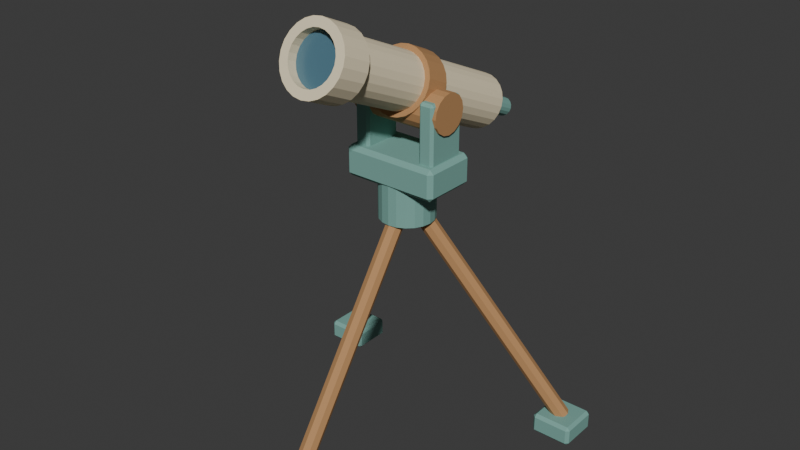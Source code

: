 # Source: source.blend  (saved by Blender 4.3.34; exported with 4.5.12 LTS)
import bpy
from mathutils import Matrix  # noqa: F401  (used for matrix-valued properties, if any)

bpy.ops.wm.read_factory_settings(use_empty=True)
scene = bpy.context.scene
scene.name = 'Scene'

# ---- collections
col_collection = bpy.data.collections.new('Collection'); scene.collection.children.link(col_collection)

# ---- materials (node trees are filled in below, after node groups)
mat_honey = bpy.data.materials.new('honey')
mat_honey.diffuse_color = (0.48, 0.255, 0.105, 1.0)
mat_teal = bpy.data.materials.new('teal')
mat_teal.diffuse_color = (0.19, 0.4, 0.35, 1.0)
mat_sand = bpy.data.materials.new('sand')
mat_sand.diffuse_color = (0.86, 0.75, 0.52, 1.0)
mat_lens = bpy.data.materials.new('lens')
mat_lens.diffuse_color = (0.08, 0.18, 0.24, 1.0)

# ---- material node trees
mat_honey.use_nodes = True; mat_honey.node_tree.nodes.clear()
_N = mat_honey.node_tree.nodes; _L = mat_honey.node_tree.links
n0 = _N.new('ShaderNodeBsdfPrincipled'); n0.name = 'Principled BSDF'; n0.location = (10, 300)
n0.inputs[0].default_value = (0.48, 0.255, 0.105, 1.0)
n0.inputs[2].default_value = 0.83
n1 = _N.new('ShaderNodeOutputMaterial'); n1.name = 'Material Output'; n1.location = (300, 300)
_L.new(n0.outputs[0], n1.inputs[0])
n1.is_active_output = True
mat_teal.use_nodes = True; mat_teal.node_tree.nodes.clear()
_N = mat_teal.node_tree.nodes; _L = mat_teal.node_tree.links
n0 = _N.new('ShaderNodeBsdfPrincipled'); n0.name = 'Principled BSDF'; n0.location = (10, 300)
n0.inputs[0].default_value = (0.19, 0.4, 0.35, 1.0)
n0.inputs[2].default_value = 0.83
n1 = _N.new('ShaderNodeOutputMaterial'); n1.name = 'Material Output'; n1.location = (300, 300)
_L.new(n0.outputs[0], n1.inputs[0])
n1.is_active_output = True
mat_sand.use_nodes = True; mat_sand.node_tree.nodes.clear()
_N = mat_sand.node_tree.nodes; _L = mat_sand.node_tree.links
n0 = _N.new('ShaderNodeBsdfPrincipled'); n0.name = 'Principled BSDF'; n0.location = (10, 300)
n0.inputs[0].default_value = (0.86, 0.75, 0.52, 1.0)
n0.inputs[2].default_value = 0.83
n1 = _N.new('ShaderNodeOutputMaterial'); n1.name = 'Material Output'; n1.location = (300, 300)
_L.new(n0.outputs[0], n1.inputs[0])
n1.is_active_output = True
mat_lens.use_nodes = True; mat_lens.node_tree.nodes.clear()
_N = mat_lens.node_tree.nodes; _L = mat_lens.node_tree.links
n0 = _N.new('ShaderNodeBsdfPrincipled'); n0.name = 'Principled BSDF'; n0.location = (10, 300)
n0.inputs[0].default_value = (0.08, 0.18, 0.24, 1.0)
n0.inputs[2].default_value = 0.24
n1 = _N.new('ShaderNodeOutputMaterial'); n1.name = 'Material Output'; n1.location = (300, 300)
_L.new(n0.outputs[0], n1.inputs[0])
n1.is_active_output = True

# ---- world
world_world = bpy.data.worlds.new('World'); scene.world = world_world
world_world.use_nodes = True; world_world.node_tree.nodes.clear()
_N = world_world.node_tree.nodes; _L = world_world.node_tree.links
n0 = _N.new('ShaderNodeOutputWorld'); n0.name = 'World Output'; n0.location = (300, 300)
n1 = _N.new('ShaderNodeBackground'); n1.name = 'Background'; n1.location = (10, 300)
n1.inputs[0].default_value = (0.05088, 0.05088, 0.05088, 1.0)
_L.new(n1.outputs[0], n0.inputs[0])
n0.is_active_output = True
world_world.color = (0.05088, 0.05088, 0.05088)
world_world.sun_shadow_jitter_overblur = 0.0

# ---- meshes
me_tripod_leg = bpy.data.meshes.new('Tripod leg')
me_tripod_leg.from_pydata([(3.674e-17, -0.5332, 0.05211), (-0.02263, -0.541, 0.05735), (-0.032, -0.5598, 0.07), (-0.02263, -0.5785, 0.08265), (3.282e-17, -0.5863, 0.08789), (0.02263, -0.5785, 0.08265), (0.032, -0.5598, 0.07), (0.02263, -0.541, 0.05735), (0.0, 0.06675, 0.9421), (-0.02263, 0.05898, 0.9474), (-0.032, 0.04022, 0.96), (-0.02263, 0.02146, 0.9726), (-3.919e-18, 0.01369, 0.9779), (0.02263, 0.02146, 0.9726), (0.032, 0.04022, 0.96), (0.02263, 0.05898, 0.9474)], [], [(0, 1, 9, 8), (1, 2, 10, 9), (2, 3, 11, 10), (3, 4, 12, 11), (4, 5, 13, 12), (5, 6, 14, 13), (6, 7, 15, 14), (7, 0, 8, 15), (7, 6, 5, 4, 3, 2, 1, 0), (8, 9, 10, 11, 12, 13, 14, 15)])
me_tripod_leg.materials.append(mat_honey)
me_tripod_leg.update()
me_tripod_leg_001 = bpy.data.meshes.new('Tripod leg.001')
me_tripod_leg_001.from_pydata([(0.492, 0.3402, 0.05387), (0.5033, 0.3185, 0.05313), (0.5241, 0.3095, 0.06228), (0.5423, 0.3185, 0.07595), (0.5473, 0.3402, 0.08613), (0.536, 0.3619, 0.08687), (0.5151, 0.3709, 0.07772), (0.4969, 0.3619, 0.06405), (-0.02763, 0.04022, 0.9439), (-0.01635, 0.01849, 0.9431), (0.004509, 0.009494, 0.9523), (0.02273, 0.01849, 0.9659), (0.02763, 0.04022, 0.9761), (0.01635, 0.06194, 0.9769), (-0.004509, 0.07094, 0.9677), (-0.02273, 0.06194, 0.9541)], [], [(0, 1, 9, 8), (1, 2, 10, 9), (2, 3, 11, 10), (3, 4, 12, 11), (4, 5, 13, 12), (5, 6, 14, 13), (6, 7, 15, 14), (7, 0, 8, 15), (7, 6, 5, 4, 3, 2, 1, 0), (8, 9, 10, 11, 12, 13, 14, 15)])
me_tripod_leg_001.materials.append(mat_honey)
me_tripod_leg_001.update()
me_tripod_leg_002 = bpy.data.meshes.new('Tripod leg.002')
me_tripod_leg_002.from_pydata([(-0.5473, 0.3402, 0.08613), (-0.5423, 0.3185, 0.07595), (-0.5241, 0.3095, 0.06228), (-0.5033, 0.3185, 0.05313), (-0.492, 0.3402, 0.05387), (-0.4969, 0.3619, 0.06405), (-0.5151, 0.3709, 0.07772), (-0.536, 0.3619, 0.08687), (-0.02763, 0.04022, 0.9761), (-0.02273, 0.01849, 0.9659), (-0.004509, 0.009494, 0.9523), (0.01635, 0.01849, 0.9431), (0.02763, 0.04022, 0.9439), (0.02273, 0.06194, 0.9541), (0.004509, 0.07094, 0.9677), (-0.01635, 0.06194, 0.9769)], [], [(0, 1, 9, 8), (1, 2, 10, 9), (2, 3, 11, 10), (3, 4, 12, 11), (4, 5, 13, 12), (5, 6, 14, 13), (6, 7, 15, 14), (7, 0, 8, 15), (7, 6, 5, 4, 3, 2, 1, 0), (8, 9, 10, 11, 12, 13, 14, 15)])
me_tripod_leg_002.materials.append(mat_honey)
me_tripod_leg_002.update()
me_tripod_center_hub = bpy.data.meshes.new('Tripod center hub')
me_tripod_center_hub.from_pydata([(0.0, 0.1452, 0.87), (-0.03245, 0.1401, 0.87), (-0.06172, 0.1252, 0.87), (-0.08495, 0.1019, 0.87), (-0.09986, 0.07267, 0.87), (-0.105, 0.04022, 0.87), (-0.09986, 0.007772, 0.87), (-0.08495, -0.0215, 0.87), (-0.06172, -0.04473, 0.87), (-0.03245, -0.05964, 0.87), (-1.286e-17, -0.06478, 0.87), (0.03245, -0.05964, 0.87), (0.06172, -0.04473, 0.87), (0.08495, -0.0215, 0.87), (0.09986, 0.007772, 0.87), (0.105, 0.04022, 0.87), (0.09986, 0.07267, 0.87), (0.08495, 0.1019, 0.87), (0.06172, 0.1252, 0.87), (0.03245, 0.1401, 0.87), (0.0, 0.1452, 1.05), (-0.03245, 0.1401, 1.05), (-0.06172, 0.1252, 1.05), (-0.08495, 0.1019, 1.05), (-0.09986, 0.07267, 1.05), (-0.105, 0.04022, 1.05), (-0.09986, 0.007772, 1.05), (-0.08495, -0.0215, 1.05), (-0.06172, -0.04473, 1.05), (-0.03245, -0.05964, 1.05), (-1.286e-17, -0.06478, 1.05), (0.03245, -0.05964, 1.05), (0.06172, -0.04473, 1.05), (0.08495, -0.0215, 1.05), (0.09986, 0.007772, 1.05), (0.105, 0.04022, 1.05), (0.09986, 0.07267, 1.05), (0.08495, 0.1019, 1.05), (0.06172, 0.1252, 1.05), (0.03245, 0.1401, 1.05)], [], [(0, 1, 21, 20), (1, 2, 22, 21), (2, 3, 23, 22), (3, 4, 24, 23), (4, 5, 25, 24), (5, 6, 26, 25), (6, 7, 27, 26), (7, 8, 28, 27), (8, 9, 29, 28), (9, 10, 30, 29), (10, 11, 31, 30), (11, 12, 32, 31), (12, 13, 33, 32), (13, 14, 34, 33), (14, 15, 35, 34), (15, 16, 36, 35), (16, 17, 37, 36), (17, 18, 38, 37), (18, 19, 39, 38), (19, 0, 20, 39), (19, 18, 17, 16, 15, 14, 13, 12, 11, 10, 9, 8, 7, 6, 5, 4, 3, 2, 1, 0), (20, 21, 22, 23, 24, 25, 26, 27, 28, 29, 30, 31, 32, 33, 34, 35, 36, 37, 38, 39)])
me_tripod_center_hub.materials.append(mat_teal)
me_tripod_center_hub.update()
me_altitude_pivot = bpy.data.meshes.new('Altitude pivot')
me_altitude_pivot.from_pydata([(-0.18, 0.04022, 1.375), (-0.18, 0.01152, 1.369), (-0.18, -0.01281, 1.353), (-0.18, -0.02907, 1.329), (-0.18, -0.03478, 1.3), (-0.18, -0.02907, 1.271), (-0.18, -0.01281, 1.247), (-0.18, 0.01152, 1.231), (-0.18, 0.04022, 1.225), (-0.18, 0.06892, 1.231), (-0.18, 0.09325, 1.247), (-0.18, 0.1095, 1.271), (-0.18, 0.1152, 1.3), (-0.18, 0.1095, 1.329), (-0.18, 0.09325, 1.353), (-0.18, 0.06892, 1.369), (0.18, 0.04022, 1.375), (0.18, 0.01152, 1.369), (0.18, -0.01281, 1.353), (0.18, -0.02907, 1.329), (0.18, -0.03478, 1.3), (0.18, -0.02907, 1.271), (0.18, -0.01281, 1.247), (0.18, 0.01152, 1.231), (0.18, 0.04022, 1.225), (0.18, 0.06892, 1.231), (0.18, 0.09325, 1.247), (0.18, 0.1095, 1.271), (0.18, 0.1152, 1.3), (0.18, 0.1095, 1.329), (0.18, 0.09325, 1.353), (0.18, 0.06892, 1.369)], [], [(0, 1, 17, 16), (1, 2, 18, 17), (2, 3, 19, 18), (3, 4, 20, 19), (4, 5, 21, 20), (5, 6, 22, 21), (6, 7, 23, 22), (7, 8, 24, 23), (8, 9, 25, 24), (9, 10, 26, 25), (10, 11, 27, 26), (11, 12, 28, 27), (12, 13, 29, 28), (13, 14, 30, 29), (14, 15, 31, 30), (15, 0, 16, 31), (15, 14, 13, 12, 11, 10, 9, 8, 7, 6, 5, 4, 3, 2, 1, 0), (16, 17, 18, 19, 20, 21, 22, 23, 24, 25, 26, 27, 28, 29, 30, 31)])
me_altitude_pivot.materials.append(mat_honey)
me_altitude_pivot.update()
me_main_optical_tube = bpy.data.meshes.new('Main optical tube')
me_main_optical_tube.from_pydata([(0.0, 0.4941, 1.283), (-0.02718, 0.4926, 1.28), (-0.0525, 0.4884, 1.27), (-0.07425, 0.4816, 1.255), (-0.09093, 0.4728, 1.235), (-0.1014, 0.4625, 1.212), (-0.105, 0.4514, 1.187), (-0.1014, 0.4404, 1.162), (-0.09093, 0.4301, 1.139), (-0.07425, 0.4213, 1.119), (-0.0525, 0.4145, 1.104), (-0.02718, 0.4102, 1.095), (-1.286e-17, 0.4088, 1.091), (0.02718, 0.4102, 1.095), (0.0525, 0.4145, 1.104), (0.07425, 0.4213, 1.119), (0.09093, 0.4301, 1.139), (0.1014, 0.4404, 1.162), (0.105, 0.4514, 1.187), (0.1014, 0.4625, 1.212), (0.09093, 0.4728, 1.235), (0.07425, 0.4816, 1.255), (0.0525, 0.4884, 1.27), (0.02718, 0.4926, 1.28), (0.0, -0.3284, 1.649), (-0.02718, -0.3298, 1.645), (-0.0525, -0.3341, 1.636), (-0.07425, -0.3408, 1.621), (-0.09093, -0.3497, 1.601), (-0.1014, -0.36, 1.578), (-0.105, -0.371, 1.553), (-0.1014, -0.382, 1.528), (-0.09093, -0.3923, 1.505), (-0.07425, -0.4012, 1.485), (-0.0525, -0.4079, 1.47), (-0.02718, -0.4122, 1.46), (-1.286e-17, -0.4136, 1.457), (0.02718, -0.4122, 1.46), (0.0525, -0.4079, 1.47), (0.07425, -0.4012, 1.485), (0.09093, -0.3923, 1.505), (0.1014, -0.382, 1.528), (0.105, -0.371, 1.553), (0.1014, -0.36, 1.578), (0.09093, -0.3497, 1.601), (0.07425, -0.3408, 1.621), (0.0525, -0.3341, 1.636), (0.02718, -0.3298, 1.645)], [], [(0, 1, 25, 24), (1, 2, 26, 25), (2, 3, 27, 26), (3, 4, 28, 27), (4, 5, 29, 28), (5, 6, 30, 29), (6, 7, 31, 30), (7, 8, 32, 31), (8, 9, 33, 32), (9, 10, 34, 33), (10, 11, 35, 34), (11, 12, 36, 35), (12, 13, 37, 36), (13, 14, 38, 37), (14, 15, 39, 38), (15, 16, 40, 39), (16, 17, 41, 40), (17, 18, 42, 41), (18, 19, 43, 42), (19, 20, 44, 43), (20, 21, 45, 44), (21, 22, 46, 45), (22, 23, 47, 46), (23, 0, 24, 47), (23, 22, 21, 20, 19, 18, 17, 16, 15, 14, 13, 12, 11, 10, 9, 8, 7, 6, 5, 4, 3, 2, 1, 0), (24, 25, 26, 27, 28, 29, 30, 31, 32, 33, 34, 35, 36, 37, 38, 39, 40, 41, 42, 43, 44, 45, 46, 47)])
me_main_optical_tube.materials.append(mat_sand)
me_main_optical_tube.update()
me_tube_mounting_collar = bpy.data.meshes.new('Tube mounting collar')
me_tube_mounting_collar.from_pydata([(0.125, 0.08591, 1.35), (0.1207, 0.09905, 1.379), (0.1083, 0.1113, 1.407), (0.08839, 0.1218, 1.43), (0.0625, 0.1299, 1.449), (0.03235, 0.1349, 1.46), (7.654e-18, 0.1367, 1.464), (-0.03235, 0.1349, 1.46), (-0.0625, 0.1299, 1.449), (-0.08839, 0.1218, 1.43), (-0.1083, 0.1113, 1.407), (-0.1207, 0.09905, 1.379), (-0.125, 0.08591, 1.35), (-0.1207, 0.07277, 1.32), (-0.1083, 0.06053, 1.293), (-0.08839, 0.05001, 1.269), (-0.0625, 0.04194, 1.251), (-0.03235, 0.03687, 1.239), (-2.296e-17, 0.03514, 1.235), (0.03235, 0.03687, 1.239), (0.0625, 0.04194, 1.251), (0.08839, 0.05001, 1.269), (0.1083, 0.06053, 1.293), (0.1207, 0.07277, 1.32), (0.125, -0.005471, 1.39), (0.1207, 0.007668, 1.42), (0.1083, 0.01991, 1.447), (0.08839, 0.03043, 1.471), (0.0625, 0.03849, 1.489), (0.03235, 0.04357, 1.501), (7.654e-18, 0.0453, 1.505), (-0.03235, 0.04357, 1.501), (-0.0625, 0.03849, 1.489), (-0.08839, 0.03043, 1.471), (-0.1083, 0.01991, 1.447), (-0.1207, 0.007668, 1.42), (-0.125, -0.005471, 1.39), (-0.1207, -0.01861, 1.361), (-0.1083, -0.03086, 1.333), (-0.08839, -0.04137, 1.31), (-0.0625, -0.04944, 1.291), (-0.03235, -0.05451, 1.28), (-2.296e-17, -0.05624, 1.276), (0.03235, -0.05451, 1.28), (0.0625, -0.04944, 1.291), (0.08839, -0.04137, 1.31), (0.1083, -0.03086, 1.333), (0.1207, -0.01861, 1.361), (0.095, -0.005471, 1.39), (0.09176, 0.004515, 1.413), (0.08227, 0.01382, 1.434), (0.06718, 0.02181, 1.452), (0.0475, 0.02794, 1.465), (0.02459, 0.0318, 1.474), (5.817e-18, 0.03311, 1.477), (-0.02459, 0.0318, 1.474), (-0.0475, 0.02794, 1.465), (-0.06718, 0.02181, 1.452), (-0.08227, 0.01382, 1.434), (-0.09176, 0.004515, 1.413), (-0.095, -0.005471, 1.39), (-0.09176, -0.01546, 1.368), (-0.08227, -0.02476, 1.347), (-0.06718, -0.03275, 1.329), (-0.0475, -0.03889, 1.315), (-0.02459, -0.04274, 1.306), (-1.745e-17, -0.04405, 1.303), (0.02459, -0.04274, 1.306), (0.0475, -0.03889, 1.315), (0.06718, -0.03275, 1.329), (0.08227, -0.02476, 1.347), (0.09176, -0.01546, 1.368), (0.095, 0.08591, 1.35), (0.09176, 0.0959, 1.372), (0.08227, 0.1052, 1.393), (0.06718, 0.1132, 1.411), (0.0475, 0.1193, 1.425), (0.02459, 0.1232, 1.434), (5.817e-18, 0.1245, 1.437), (-0.02459, 0.1232, 1.434), (-0.0475, 0.1193, 1.425), (-0.06718, 0.1132, 1.411), (-0.08227, 0.1052, 1.393), (-0.09176, 0.0959, 1.372), (-0.095, 0.08591, 1.35), (-0.09176, 0.07592, 1.327), (-0.08227, 0.06662, 1.306), (-0.06718, 0.05863, 1.288), (-0.0475, 0.0525, 1.275), (-0.02459, 0.04864, 1.266), (-1.745e-17, 0.04733, 1.263), (0.02459, 0.04864, 1.266), (0.0475, 0.0525, 1.275), (0.06718, 0.05863, 1.288), (0.08227, 0.06662, 1.306), (0.09176, 0.07592, 1.327)], [], [(0, 1, 25, 24), (1, 2, 26, 25), (2, 3, 27, 26), (3, 4, 28, 27), (4, 5, 29, 28), (5, 6, 30, 29), (6, 7, 31, 30), (7, 8, 32, 31), (8, 9, 33, 32), (9, 10, 34, 33), (10, 11, 35, 34), (11, 12, 36, 35), (12, 13, 37, 36), (13, 14, 38, 37), (14, 15, 39, 38), (15, 16, 40, 39), (16, 17, 41, 40), (17, 18, 42, 41), (18, 19, 43, 42), (19, 20, 44, 43), (20, 21, 45, 44), (21, 22, 46, 45), (22, 23, 47, 46), (23, 0, 24, 47), (24, 25, 49, 48), (25, 26, 50, 49), (26, 27, 51, 50), (27, 28, 52, 51), (28, 29, 53, 52), (29, 30, 54, 53), (30, 31, 55, 54), (31, 32, 56, 55), (32, 33, 57, 56), (33, 34, 58, 57), (34, 35, 59, 58), (35, 36, 60, 59), (36, 37, 61, 60), (37, 38, 62, 61), (38, 39, 63, 62), (39, 40, 64, 63), (40, 41, 65, 64), (41, 42, 66, 65), (42, 43, 67, 66), (43, 44, 68, 67), (44, 45, 69, 68), (45, 46, 70, 69), (46, 47, 71, 70), (47, 24, 48, 71), (48, 49, 73, 72), (49, 50, 74, 73), (50, 51, 75, 74), (51, 52, 76, 75), (52, 53, 77, 76), (53, 54, 78, 77), (54, 55, 79, 78), (55, 56, 80, 79), (56, 57, 81, 80), (57, 58, 82, 81), (58, 59, 83, 82), (59, 60, 84, 83), (60, 61, 85, 84), (61, 62, 86, 85), (62, 63, 87, 86), (63, 64, 88, 87), (64, 65, 89, 88), (65, 66, 90, 89), (66, 67, 91, 90), (67, 68, 92, 91), (68, 69, 93, 92), (69, 70, 94, 93), (70, 71, 95, 94), (71, 48, 72, 95), (72, 73, 1, 0), (73, 74, 2, 1), (74, 75, 3, 2), (75, 76, 4, 3), (76, 77, 5, 4), (77, 78, 6, 5), (78, 79, 7, 6), (79, 80, 8, 7), (80, 81, 9, 8), (81, 82, 10, 9), (82, 83, 11, 10), (83, 84, 12, 11), (84, 85, 13, 12), (85, 86, 14, 13), (86, 87, 15, 14), (87, 88, 16, 15), (88, 89, 17, 16), (89, 90, 18, 17), (90, 91, 19, 18), (91, 92, 20, 19), (92, 93, 21, 20), (93, 94, 22, 21), (94, 95, 23, 22), (95, 72, 0, 23)])
me_tube_mounting_collar.materials.append(mat_honey)
me_tube_mounting_collar.update()
me_front_shade = bpy.data.meshes.new('Front shade')
me_front_shade.from_pydata([(0.13, -0.307, 1.524), (0.1256, -0.2934, 1.555), (0.1126, -0.2806, 1.584), (0.09192, -0.2697, 1.608), (0.065, -0.2613, 1.627), (0.03365, -0.256, 1.639), (7.96e-18, -0.2542, 1.643), (-0.03365, -0.256, 1.639), (-0.065, -0.2613, 1.627), (-0.09192, -0.2697, 1.608), (-0.1126, -0.2806, 1.584), (-0.1256, -0.2934, 1.555), (-0.13, -0.307, 1.524), (-0.1256, -0.3207, 1.494), (-0.1126, -0.3334, 1.465), (-0.09192, -0.3444, 1.44), (-0.065, -0.3528, 1.421), (-0.03365, -0.358, 1.41), (-2.388e-17, -0.3598, 1.406), (0.03365, -0.358, 1.41), (0.065, -0.3528, 1.421), (0.09192, -0.3444, 1.44), (0.1126, -0.3334, 1.465), (0.1256, -0.3207, 1.494), (0.13, -0.4167, 1.573), (0.1256, -0.403, 1.604), (0.1126, -0.3903, 1.632), (0.09192, -0.3794, 1.657), (0.065, -0.371, 1.676), (0.03365, -0.3657, 1.688), (7.96e-18, -0.3639, 1.692), (-0.03365, -0.3657, 1.688), (-0.065, -0.371, 1.676), (-0.09192, -0.3794, 1.657), (-0.1126, -0.3903, 1.632), (-0.1256, -0.403, 1.604), (-0.13, -0.4167, 1.573), (-0.1256, -0.4304, 1.542), (-0.1126, -0.4431, 1.514), (-0.09192, -0.454, 1.489), (-0.065, -0.4624, 1.47), (-0.03365, -0.4677, 1.458), (-2.388e-17, -0.4695, 1.454), (0.03365, -0.4677, 1.458), (0.065, -0.4624, 1.47), (0.09192, -0.454, 1.489), (0.1126, -0.4431, 1.514), (0.1256, -0.4304, 1.542), (0.095, -0.4167, 1.573), (0.09176, -0.4067, 1.596), (0.08227, -0.3974, 1.616), (0.06718, -0.3894, 1.634), (0.0475, -0.3833, 1.648), (0.02459, -0.3794, 1.657), (5.817e-18, -0.3781, 1.66), (-0.02459, -0.3794, 1.657), (-0.0475, -0.3833, 1.648), (-0.06718, -0.3894, 1.634), (-0.08227, -0.3974, 1.616), (-0.09176, -0.4067, 1.596), (-0.095, -0.4167, 1.573), (-0.09176, -0.4267, 1.551), (-0.08227, -0.436, 1.53), (-0.06718, -0.444, 1.512), (-0.0475, -0.4501, 1.498), (-0.02459, -0.454, 1.489), (-1.745e-17, -0.4553, 1.486), (0.02459, -0.454, 1.489), (0.0475, -0.4501, 1.498), (0.06718, -0.444, 1.512), (0.08227, -0.436, 1.53), (0.09176, -0.4267, 1.551), (0.095, -0.307, 1.524), (0.09176, -0.297, 1.547), (0.08227, -0.2877, 1.568), (0.06718, -0.2797, 1.586), (0.0475, -0.2736, 1.6), (0.02459, -0.2698, 1.608), (5.817e-18, -0.2684, 1.611), (-0.02459, -0.2698, 1.608), (-0.0475, -0.2736, 1.6), (-0.06718, -0.2797, 1.586), (-0.08227, -0.2877, 1.568), (-0.09176, -0.297, 1.547), (-0.095, -0.307, 1.524), (-0.09176, -0.317, 1.502), (-0.08227, -0.3263, 1.481), (-0.06718, -0.3343, 1.463), (-0.0475, -0.3404, 1.449), (-0.02459, -0.3443, 1.44), (-1.745e-17, -0.3456, 1.438), (0.02459, -0.3443, 1.44), (0.0475, -0.3404, 1.449), (0.06718, -0.3343, 1.463), (0.08227, -0.3263, 1.481), (0.09176, -0.317, 1.502)], [], [(0, 1, 25, 24), (1, 2, 26, 25), (2, 3, 27, 26), (3, 4, 28, 27), (4, 5, 29, 28), (5, 6, 30, 29), (6, 7, 31, 30), (7, 8, 32, 31), (8, 9, 33, 32), (9, 10, 34, 33), (10, 11, 35, 34), (11, 12, 36, 35), (12, 13, 37, 36), (13, 14, 38, 37), (14, 15, 39, 38), (15, 16, 40, 39), (16, 17, 41, 40), (17, 18, 42, 41), (18, 19, 43, 42), (19, 20, 44, 43), (20, 21, 45, 44), (21, 22, 46, 45), (22, 23, 47, 46), (23, 0, 24, 47), (24, 25, 49, 48), (25, 26, 50, 49), (26, 27, 51, 50), (27, 28, 52, 51), (28, 29, 53, 52), (29, 30, 54, 53), (30, 31, 55, 54), (31, 32, 56, 55), (32, 33, 57, 56), (33, 34, 58, 57), (34, 35, 59, 58), (35, 36, 60, 59), (36, 37, 61, 60), (37, 38, 62, 61), (38, 39, 63, 62), (39, 40, 64, 63), (40, 41, 65, 64), (41, 42, 66, 65), (42, 43, 67, 66), (43, 44, 68, 67), (44, 45, 69, 68), (45, 46, 70, 69), (46, 47, 71, 70), (47, 24, 48, 71), (48, 49, 73, 72), (49, 50, 74, 73), (50, 51, 75, 74), (51, 52, 76, 75), (52, 53, 77, 76), (53, 54, 78, 77), (54, 55, 79, 78), (55, 56, 80, 79), (56, 57, 81, 80), (57, 58, 82, 81), (58, 59, 83, 82), (59, 60, 84, 83), (60, 61, 85, 84), (61, 62, 86, 85), (62, 63, 87, 86), (63, 64, 88, 87), (64, 65, 89, 88), (65, 66, 90, 89), (66, 67, 91, 90), (67, 68, 92, 91), (68, 69, 93, 92), (69, 70, 94, 93), (70, 71, 95, 94), (71, 48, 72, 95), (72, 73, 1, 0), (73, 74, 2, 1), (74, 75, 3, 2), (75, 76, 4, 3), (76, 77, 5, 4), (77, 78, 6, 5), (78, 79, 7, 6), (79, 80, 8, 7), (80, 81, 9, 8), (81, 82, 10, 9), (82, 83, 11, 10), (83, 84, 12, 11), (84, 85, 13, 12), (85, 86, 14, 13), (86, 87, 15, 14), (87, 88, 16, 15), (88, 89, 17, 16), (89, 90, 18, 17), (90, 91, 19, 18), (91, 92, 20, 19), (92, 93, 21, 20), (93, 94, 22, 21), (94, 95, 23, 22), (95, 72, 0, 23)])
me_front_shade.materials.append(mat_sand)
me_front_shade.update()
me_objective_lens = bpy.data.meshes.new('Objective lens')
me_objective_lens.from_pydata([(0.0, -0.3141, 1.631), (-0.02459, -0.3155, 1.628), (-0.0475, -0.3193, 1.62), (-0.06718, -0.3254, 1.606), (-0.08227, -0.3334, 1.588), (-0.09176, -0.3427, 1.567), (-0.095, -0.3527, 1.545), (-0.09176, -0.3627, 1.522), (-0.08227, -0.372, 1.501), (-0.06718, -0.38, 1.483), (-0.0475, -0.3861, 1.469), (-0.02459, -0.39, 1.461), (-1.163e-17, -0.3913, 1.458), (0.02459, -0.39, 1.461), (0.0475, -0.3861, 1.469), (0.06718, -0.38, 1.483), (0.08227, -0.372, 1.501), (0.09176, -0.3627, 1.522), (0.095, -0.3527, 1.545), (0.09176, -0.3427, 1.567), (0.08227, -0.3334, 1.588), (0.06718, -0.3254, 1.606), (0.0475, -0.3193, 1.62), (0.02459, -0.3155, 1.628), (0.0, -0.3434, 1.644), (-0.02459, -0.3447, 1.641), (-0.0475, -0.3485, 1.633), (-0.06718, -0.3547, 1.619), (-0.08227, -0.3627, 1.601), (-0.09176, -0.372, 1.58), (-0.095, -0.382, 1.558), (-0.09176, -0.3919, 1.535), (-0.08227, -0.4013, 1.514), (-0.06718, -0.4092, 1.496), (-0.0475, -0.4154, 1.482), (-0.02459, -0.4192, 1.474), (-1.163e-17, -0.4205, 1.471), (0.02459, -0.4192, 1.474), (0.0475, -0.4154, 1.482), (0.06718, -0.4092, 1.496), (0.08227, -0.4013, 1.514), (0.09176, -0.3919, 1.535), (0.095, -0.382, 1.558), (0.09176, -0.372, 1.58), (0.08227, -0.3627, 1.601), (0.06718, -0.3547, 1.619), (0.0475, -0.3485, 1.633), (0.02459, -0.3447, 1.641)], [], [(0, 1, 25, 24), (1, 2, 26, 25), (2, 3, 27, 26), (3, 4, 28, 27), (4, 5, 29, 28), (5, 6, 30, 29), (6, 7, 31, 30), (7, 8, 32, 31), (8, 9, 33, 32), (9, 10, 34, 33), (10, 11, 35, 34), (11, 12, 36, 35), (12, 13, 37, 36), (13, 14, 38, 37), (14, 15, 39, 38), (15, 16, 40, 39), (16, 17, 41, 40), (17, 18, 42, 41), (18, 19, 43, 42), (19, 20, 44, 43), (20, 21, 45, 44), (21, 22, 46, 45), (22, 23, 47, 46), (23, 0, 24, 47), (23, 22, 21, 20, 19, 18, 17, 16, 15, 14, 13, 12, 11, 10, 9, 8, 7, 6, 5, 4, 3, 2, 1, 0), (24, 25, 26, 27, 28, 29, 30, 31, 32, 33, 34, 35, 36, 37, 38, 39, 40, 41, 42, 43, 44, 45, 46, 47)])
me_objective_lens.materials.append(mat_lens)
me_objective_lens.update()
me_eyepiece_barrel = bpy.data.meshes.new('Eyepiece barrel')
me_eyepiece_barrel.from_pydata([(0.0, 0.4185, 1.162), (-0.01378, 0.4197, 1.165), (-0.02546, 0.4228, 1.172), (-0.03326, 0.4276, 1.183), (-0.036, 0.4332, 1.195), (-0.03326, 0.4388, 1.208), (-0.02546, 0.4435, 1.219), (-0.01378, 0.4467, 1.226), (-4.409e-18, 0.4478, 1.228), (0.01378, 0.4467, 1.226), (0.02546, 0.4435, 1.219), (0.03326, 0.4388, 1.208), (0.036, 0.4332, 1.195), (0.03326, 0.4276, 1.183), (0.02546, 0.4228, 1.172), (0.01378, 0.4197, 1.165), (0.0, 0.6013, 1.081), (-0.01378, 0.6024, 1.084), (-0.02546, 0.6056, 1.091), (-0.03326, 0.6103, 1.102), (-0.036, 0.6159, 1.114), (-0.03326, 0.6215, 1.127), (-0.02546, 0.6263, 1.137), (-0.01378, 0.6294, 1.145), (-4.409e-18, 0.6305, 1.147), (0.01378, 0.6294, 1.145), (0.02546, 0.6263, 1.137), (0.03326, 0.6215, 1.127), (0.036, 0.6159, 1.114), (0.03326, 0.6103, 1.102), (0.02546, 0.6056, 1.091), (0.01378, 0.6024, 1.084)], [], [(0, 1, 17, 16), (1, 2, 18, 17), (2, 3, 19, 18), (3, 4, 20, 19), (4, 5, 21, 20), (5, 6, 22, 21), (6, 7, 23, 22), (7, 8, 24, 23), (8, 9, 25, 24), (9, 10, 26, 25), (10, 11, 27, 26), (11, 12, 28, 27), (12, 13, 29, 28), (13, 14, 30, 29), (14, 15, 31, 30), (15, 0, 16, 31), (15, 14, 13, 12, 11, 10, 9, 8, 7, 6, 5, 4, 3, 2, 1, 0), (16, 17, 18, 19, 20, 21, 22, 23, 24, 25, 26, 27, 28, 29, 30, 31)])
me_eyepiece_barrel.materials.append(mat_teal)
me_eyepiece_barrel.update()
me_eyepiece_glass = bpy.data.meshes.new('Eyepiece glass')
me_eyepiece_glass.from_pydata([(0.0, 0.5966, 1.095), (-0.009567, 0.5974, 1.097), (-0.01768, 0.5996, 1.102), (-0.0231, 0.6029, 1.109), (-0.025, 0.6068, 1.118), (-0.0231, 0.6107, 1.127), (-0.01768, 0.614, 1.134), (-0.009567, 0.6162, 1.139), (-3.062e-18, 0.6169, 1.141), (0.009567, 0.6162, 1.139), (0.01768, 0.614, 1.134), (0.0231, 0.6107, 1.127), (0.025, 0.6068, 1.118), (0.0231, 0.6029, 1.109), (0.01768, 0.5996, 1.102), (0.009567, 0.5974, 1.097), (0.0, 0.6195, 1.085), (-0.009567, 0.6202, 1.087), (-0.01768, 0.6224, 1.092), (-0.0231, 0.6257, 1.099), (-0.025, 0.6296, 1.108), (-0.0231, 0.6335, 1.117), (-0.01768, 0.6368, 1.124), (-0.009567, 0.639, 1.129), (-3.062e-18, 0.6398, 1.131), (0.009567, 0.639, 1.129), (0.01768, 0.6368, 1.124), (0.0231, 0.6335, 1.117), (0.025, 0.6296, 1.108), (0.0231, 0.6257, 1.099), (0.01768, 0.6224, 1.092), (0.009567, 0.6202, 1.087)], [], [(0, 1, 17, 16), (1, 2, 18, 17), (2, 3, 19, 18), (3, 4, 20, 19), (4, 5, 21, 20), (5, 6, 22, 21), (6, 7, 23, 22), (7, 8, 24, 23), (8, 9, 25, 24), (9, 10, 26, 25), (10, 11, 27, 26), (11, 12, 28, 27), (12, 13, 29, 28), (13, 14, 30, 29), (14, 15, 31, 30), (15, 0, 16, 31), (15, 14, 13, 12, 11, 10, 9, 8, 7, 6, 5, 4, 3, 2, 1, 0), (16, 17, 18, 19, 20, 21, 22, 23, 24, 25, 26, 27, 28, 29, 30, 31)])
me_eyepiece_glass.materials.append(mat_lens)
me_eyepiece_glass.update()
me_cube_001 = bpy.data.meshes.new('Cube.001')
me_cube_001.from_pydata([(-0.068, -0.6278, 0.0), (-0.068, -0.6398, 0.012), (-0.08, -0.6278, 0.012), (-0.068, -0.6398, 0.068), (-0.068, -0.6278, 0.08), (-0.08, -0.6278, 0.068), (-0.068, -0.4918, 0.0), (-0.08, -0.4918, 0.012), (-0.068, -0.4798, 0.012), (-0.068, -0.4918, 0.08), (-0.068, -0.4798, 0.068), (-0.08, -0.4918, 0.068), (0.068, -0.6278, 0.0), (0.08, -0.6278, 0.012), (0.068, -0.6398, 0.012), (0.068, -0.6278, 0.08), (0.068, -0.6398, 0.068), (0.08, -0.6278, 0.068), (0.068, -0.4918, 0.0), (0.068, -0.4798, 0.012), (0.08, -0.4918, 0.012), (0.068, -0.4918, 0.08), (0.08, -0.4918, 0.068), (0.068, -0.4798, 0.068)], [], [(14, 16, 3, 1), (20, 22, 17, 13), (21, 9, 4, 15), (2, 5, 11, 7), (8, 10, 23, 19), (0, 1, 2), (3, 4, 5), (6, 7, 8), (9, 10, 11), (12, 13, 14), (15, 16, 17), (18, 19, 20), (21, 22, 23), (6, 0, 2, 7), (1, 3, 5, 2), (4, 9, 11, 5), (10, 8, 7, 11), (18, 6, 8, 19), (9, 21, 23, 10), (22, 20, 19, 23), (12, 18, 20, 13), (21, 15, 17, 22), (16, 14, 13, 17), (0, 12, 14, 1), (15, 4, 3, 16), (6, 18, 12, 0)])
_uv = me_cube_001.uv_layers.new(name='UVMap')
_uv.uv.foreach_set('vector', [0.4125, 0.7688, 0.5875, 0.7688, 0.5875, 0.9812, 0.4125, 0.9812, 0.4125, 0.5187, 0.5875, 0.5187, 0.5875, 0.7313, 0.4125, 0.7313, 0.6438, 0.5188, 0.8562, 0.5187, 0.8562, 0.7312, 0.6438, 0.7312, 0.4125, 0.01875, 0.5875, 0.01875, 0.5875, 0.2312, 0.4125, 0.2312, 0.4125, 0.2687, 0.5875, 0.2687, 0.5875, 0.4812, 0.4125, 0.4812, 0.1437, 0.7312, 0.1437, 0.75, 0.125, 0.7312, 0.5875, 0.9812, 0.625, 0.9812, 0.5875, 1.0, 0.1438, 0.5188, 0.125, 0.5188, 0.1437, 0.5, 0.625, 0.2688, 0.5875, 0.2687, 0.5875, 0.25, 0.3562, 0.7312, 0.375, 0.7313, 0.3563, 0.75, 0.625, 0.7688, 0.5875, 0.7688, 0.5875, 0.75, 0.3562, 0.5187, 0.3563, 0.5, 0.375, 0.5188, 0.625, 0.5188, 0.5875, 0.5187, 0.5875, 0.5, 0.1438, 0.5188, 0.1437, 0.7312, 0.125, 0.7312, 0.125, 0.5188, 0.4125, 0.0, 0.5875, 0.0, 0.5875, 0.01875, 0.4125, 0.01875, 0.625, 0.01875, 0.625, 0.2313, 0.5875, 0.2312, 0.5875, 0.01875, 0.5875, 0.2687, 0.4125, 0.2687, 0.4125, 0.2312, 0.5875, 0.2312, 0.3562, 0.5187, 0.1438, 0.5188, 0.1437, 0.5, 0.3563, 0.5, 0.625, 0.2688, 0.625, 0.4812, 0.5875, 0.4812, 0.5875, 0.2687, 0.5875, 0.5187, 0.4125, 0.5187, 0.4125, 0.4812, 0.5875, 0.4812, 0.3562, 0.7312, 0.3562, 0.5187, 0.4125, 0.5187, 0.4125, 0.7313, 0.6438, 0.5188, 0.6438, 0.7312, 0.5875, 0.7313, 0.5875, 0.5187, 0.5875, 0.7688, 0.4125, 0.7688, 0.4125, 0.7313, 0.5875, 0.7313, 0.1437, 0.7312, 0.3562, 0.7312, 0.3563, 0.75, 0.1437, 0.75, 0.625, 0.7688, 0.625, 0.9812, 0.5875, 0.9812, 0.5875, 0.7688, 0.1438, 0.5188, 0.3562, 0.5187, 0.3562, 0.7312, 0.1437, 0.7312])
me_cube_001.materials.append(mat_teal)
me_cube_001.update()
me_cube_002 = bpy.data.meshes.new('Cube.002')
me_cube_002.from_pydata([(0.4516, 0.2722, 0.0), (0.4516, 0.2602, 0.012), (0.4396, 0.2722, 0.012), (0.4516, 0.2602, 0.068), (0.4516, 0.2722, 0.08), (0.4396, 0.2722, 0.068), (0.4516, 0.4082, 0.0), (0.4396, 0.4082, 0.012), (0.4516, 0.4202, 0.012), (0.4516, 0.4082, 0.08), (0.4516, 0.4202, 0.068), (0.4396, 0.4082, 0.068), (0.5876, 0.2722, 0.0), (0.5996, 0.2722, 0.012), (0.5876, 0.2602, 0.012), (0.5876, 0.2722, 0.08), (0.5876, 0.2602, 0.068), (0.5996, 0.2722, 0.068), (0.5876, 0.4082, 0.0), (0.5876, 0.4202, 0.012), (0.5996, 0.4082, 0.012), (0.5876, 0.4082, 0.08), (0.5996, 0.4082, 0.068), (0.5876, 0.4202, 0.068)], [], [(14, 16, 3, 1), (20, 22, 17, 13), (21, 9, 4, 15), (2, 5, 11, 7), (8, 10, 23, 19), (0, 1, 2), (3, 4, 5), (6, 7, 8), (9, 10, 11), (12, 13, 14), (15, 16, 17), (18, 19, 20), (21, 22, 23), (6, 0, 2, 7), (1, 3, 5, 2), (4, 9, 11, 5), (10, 8, 7, 11), (18, 6, 8, 19), (9, 21, 23, 10), (22, 20, 19, 23), (12, 18, 20, 13), (21, 15, 17, 22), (16, 14, 13, 17), (0, 12, 14, 1), (15, 4, 3, 16), (6, 18, 12, 0)])
_uv = me_cube_002.uv_layers.new(name='UVMap')
_uv.uv.foreach_set('vector', [0.4125, 0.7688, 0.5875, 0.7688, 0.5875, 0.9812, 0.4125, 0.9812, 0.4125, 0.5187, 0.5875, 0.5187, 0.5875, 0.7313, 0.4125, 0.7313, 0.6438, 0.5188, 0.8562, 0.5187, 0.8562, 0.7312, 0.6438, 0.7312, 0.4125, 0.01875, 0.5875, 0.01875, 0.5875, 0.2312, 0.4125, 0.2312, 0.4125, 0.2687, 0.5875, 0.2687, 0.5875, 0.4812, 0.4125, 0.4812, 0.1437, 0.7312, 0.1437, 0.75, 0.125, 0.7312, 0.5875, 0.9812, 0.625, 0.9812, 0.5875, 1.0, 0.1438, 0.5188, 0.125, 0.5188, 0.1437, 0.5, 0.625, 0.2688, 0.5875, 0.2687, 0.5875, 0.25, 0.3562, 0.7312, 0.375, 0.7313, 0.3563, 0.75, 0.625, 0.7688, 0.5875, 0.7688, 0.5875, 0.75, 0.3562, 0.5187, 0.3563, 0.5, 0.375, 0.5188, 0.625, 0.5188, 0.5875, 0.5187, 0.5875, 0.5, 0.1438, 0.5188, 0.1437, 0.7312, 0.125, 0.7312, 0.125, 0.5188, 0.4125, 0.0, 0.5875, 0.0, 0.5875, 0.01875, 0.4125, 0.01875, 0.625, 0.01875, 0.625, 0.2313, 0.5875, 0.2312, 0.5875, 0.01875, 0.5875, 0.2687, 0.4125, 0.2687, 0.4125, 0.2312, 0.5875, 0.2312, 0.3562, 0.5187, 0.1438, 0.5188, 0.1437, 0.5, 0.3563, 0.5, 0.625, 0.2688, 0.625, 0.4812, 0.5875, 0.4812, 0.5875, 0.2687, 0.5875, 0.5187, 0.4125, 0.5187, 0.4125, 0.4812, 0.5875, 0.4812, 0.3562, 0.7312, 0.3562, 0.5187, 0.4125, 0.5187, 0.4125, 0.7313, 0.6438, 0.5188, 0.6438, 0.7312, 0.5875, 0.7313, 0.5875, 0.5187, 0.5875, 0.7688, 0.4125, 0.7688, 0.4125, 0.7313, 0.5875, 0.7313, 0.1437, 0.7312, 0.3562, 0.7312, 0.3563, 0.75, 0.1437, 0.75, 0.625, 0.7688, 0.625, 0.9812, 0.5875, 0.9812, 0.5875, 0.7688, 0.1438, 0.5188, 0.3562, 0.5187, 0.3562, 0.7312, 0.1437, 0.7312])
me_cube_002.materials.append(mat_teal)
me_cube_002.update()
me_cube_003 = bpy.data.meshes.new('Cube.003')
me_cube_003.from_pydata([(-0.5876, 0.2722, 0.0), (-0.5876, 0.2602, 0.012), (-0.5996, 0.2722, 0.012), (-0.5876, 0.2602, 0.068), (-0.5876, 0.2722, 0.08), (-0.5996, 0.2722, 0.068), (-0.5876, 0.4082, 0.0), (-0.5996, 0.4082, 0.012), (-0.5876, 0.4202, 0.012), (-0.5876, 0.4082, 0.08), (-0.5876, 0.4202, 0.068), (-0.5996, 0.4082, 0.068), (-0.4516, 0.2722, 0.0), (-0.4396, 0.2722, 0.012), (-0.4516, 0.2602, 0.012), (-0.4516, 0.2722, 0.08), (-0.4516, 0.2602, 0.068), (-0.4396, 0.2722, 0.068), (-0.4516, 0.4082, 0.0), (-0.4516, 0.4202, 0.012), (-0.4396, 0.4082, 0.012), (-0.4516, 0.4082, 0.08), (-0.4396, 0.4082, 0.068), (-0.4516, 0.4202, 0.068)], [], [(14, 16, 3, 1), (20, 22, 17, 13), (21, 9, 4, 15), (2, 5, 11, 7), (8, 10, 23, 19), (0, 1, 2), (3, 4, 5), (6, 7, 8), (9, 10, 11), (12, 13, 14), (15, 16, 17), (18, 19, 20), (21, 22, 23), (6, 0, 2, 7), (1, 3, 5, 2), (4, 9, 11, 5), (10, 8, 7, 11), (18, 6, 8, 19), (9, 21, 23, 10), (22, 20, 19, 23), (12, 18, 20, 13), (21, 15, 17, 22), (16, 14, 13, 17), (0, 12, 14, 1), (15, 4, 3, 16), (6, 18, 12, 0)])
_uv = me_cube_003.uv_layers.new(name='UVMap')
_uv.uv.foreach_set('vector', [0.4125, 0.7688, 0.5875, 0.7688, 0.5875, 0.9812, 0.4125, 0.9812, 0.4125, 0.5187, 0.5875, 0.5187, 0.5875, 0.7313, 0.4125, 0.7313, 0.6438, 0.5188, 0.8562, 0.5187, 0.8562, 0.7312, 0.6438, 0.7312, 0.4125, 0.01875, 0.5875, 0.01875, 0.5875, 0.2312, 0.4125, 0.2312, 0.4125, 0.2687, 0.5875, 0.2687, 0.5875, 0.4812, 0.4125, 0.4812, 0.1437, 0.7312, 0.1437, 0.75, 0.125, 0.7312, 0.5875, 0.9812, 0.625, 0.9812, 0.5875, 1.0, 0.1438, 0.5188, 0.125, 0.5188, 0.1437, 0.5, 0.625, 0.2688, 0.5875, 0.2687, 0.5875, 0.25, 0.3562, 0.7312, 0.375, 0.7313, 0.3563, 0.75, 0.625, 0.7688, 0.5875, 0.7688, 0.5875, 0.75, 0.3562, 0.5187, 0.3563, 0.5, 0.375, 0.5188, 0.625, 0.5188, 0.5875, 0.5187, 0.5875, 0.5, 0.1438, 0.5188, 0.1437, 0.7312, 0.125, 0.7312, 0.125, 0.5188, 0.4125, 0.0, 0.5875, 0.0, 0.5875, 0.01875, 0.4125, 0.01875, 0.625, 0.01875, 0.625, 0.2313, 0.5875, 0.2312, 0.5875, 0.01875, 0.5875, 0.2687, 0.4125, 0.2687, 0.4125, 0.2312, 0.5875, 0.2312, 0.3562, 0.5187, 0.1438, 0.5188, 0.1437, 0.5, 0.3563, 0.5, 0.625, 0.2688, 0.625, 0.4812, 0.5875, 0.4812, 0.5875, 0.2687, 0.5875, 0.5187, 0.4125, 0.5187, 0.4125, 0.4812, 0.5875, 0.4812, 0.3562, 0.7312, 0.3562, 0.5187, 0.4125, 0.5187, 0.4125, 0.7313, 0.6438, 0.5188, 0.6438, 0.7312, 0.5875, 0.7313, 0.5875, 0.5187, 0.5875, 0.7688, 0.4125, 0.7688, 0.4125, 0.7313, 0.5875, 0.7313, 0.1437, 0.7312, 0.3562, 0.7312, 0.3563, 0.75, 0.1437, 0.75, 0.625, 0.7688, 0.625, 0.9812, 0.5875, 0.9812, 0.5875, 0.7688, 0.1438, 0.5188, 0.3562, 0.5187, 0.3562, 0.7312, 0.1437, 0.7312])
me_cube_003.materials.append(mat_teal)
me_cube_003.update()
me_cube_004 = bpy.data.meshes.new('Cube.004')
me_cube_004.from_pydata([(-0.174, -0.05378, 1.01), (-0.174, -0.06978, 1.026), (-0.19, -0.05378, 1.026), (-0.174, -0.06978, 1.114), (-0.174, -0.05378, 1.13), (-0.19, -0.05378, 1.114), (-0.174, 0.1342, 1.01), (-0.19, 0.1342, 1.026), (-0.174, 0.1502, 1.026), (-0.174, 0.1342, 1.13), (-0.174, 0.1502, 1.114), (-0.19, 0.1342, 1.114), (0.174, -0.05378, 1.01), (0.19, -0.05378, 1.026), (0.174, -0.06978, 1.026), (0.174, -0.05378, 1.13), (0.174, -0.06978, 1.114), (0.19, -0.05378, 1.114), (0.174, 0.1342, 1.01), (0.174, 0.1502, 1.026), (0.19, 0.1342, 1.026), (0.174, 0.1342, 1.13), (0.19, 0.1342, 1.114), (0.174, 0.1502, 1.114)], [], [(14, 16, 3, 1), (20, 22, 17, 13), (21, 9, 4, 15), (2, 5, 11, 7), (8, 10, 23, 19), (0, 1, 2), (3, 4, 5), (6, 7, 8), (9, 10, 11), (12, 13, 14), (15, 16, 17), (18, 19, 20), (21, 22, 23), (6, 0, 2, 7), (1, 3, 5, 2), (4, 9, 11, 5), (10, 8, 7, 11), (18, 6, 8, 19), (9, 21, 23, 10), (22, 20, 19, 23), (12, 18, 20, 13), (21, 15, 17, 22), (16, 14, 13, 17), (0, 12, 14, 1), (15, 4, 3, 16), (6, 18, 12, 0)])
_uv = me_cube_004.uv_layers.new(name='UVMap')
_uv.uv.foreach_set('vector', [0.4083, 0.7605, 0.5917, 0.7605, 0.5917, 0.9895, 0.4083, 0.9895, 0.4083, 0.5182, 0.5917, 0.5182, 0.5917, 0.7318, 0.4083, 0.7318, 0.6355, 0.5182, 0.8645, 0.5182, 0.8645, 0.7318, 0.6355, 0.7318, 0.4083, 0.01818, 0.5917, 0.01818, 0.5917, 0.2318, 0.4083, 0.2318, 0.4083, 0.2605, 0.5917, 0.2605, 0.5917, 0.4895, 0.4083, 0.4895, 0.1355, 0.7318, 0.1355, 0.75, 0.125, 0.7318, 0.5917, 0.0, 0.625, 0.01818, 0.5917, 0.01818, 0.1355, 0.5182, 0.125, 0.5182, 0.1355, 0.5, 0.625, 0.2318, 0.5917, 0.25, 0.5917, 0.2318, 0.3645, 0.7318, 0.375, 0.7318, 0.3645, 0.75, 0.625, 0.7605, 0.5917, 0.7605, 0.5917, 0.75, 0.3645, 0.5182, 0.3645, 0.5, 0.375, 0.5182, 0.625, 0.4895, 0.5917, 0.5, 0.5917, 0.4895, 0.1355, 0.5182, 0.1355, 0.7318, 0.125, 0.7318, 0.125, 0.5182, 0.4083, 0.0, 0.5917, 0.0, 0.5917, 0.01818, 0.4083, 0.01818, 0.625, 0.01818, 0.625, 0.2318, 0.5917, 0.2318, 0.5917, 0.01818, 0.5917, 0.2605, 0.4083, 0.2605, 0.4083, 0.2318, 0.5917, 0.2318, 0.3645, 0.5182, 0.1355, 0.5182, 0.1355, 0.5, 0.3645, 0.5, 0.625, 0.2605, 0.625, 0.4895, 0.5917, 0.4895, 0.5917, 0.2605, 0.5917, 0.5182, 0.4083, 0.5182, 0.4083, 0.4895, 0.5917, 0.4895, 0.3645, 0.7318, 0.3645, 0.5182, 0.4083, 0.5182, 0.4083, 0.7318, 0.6355, 0.5182, 0.6355, 0.7318, 0.5917, 0.7318, 0.5917, 0.5182, 0.5917, 0.7605, 0.4083, 0.7605, 0.4083, 0.7318, 0.5917, 0.7318, 0.1355, 0.7318, 0.3645, 0.7318, 0.3645, 0.75, 0.1355, 0.75, 0.625, 0.7605, 0.625, 0.9895, 0.5917, 0.9895, 0.5917, 0.7605, 0.1355, 0.5182, 0.3645, 0.5182, 0.3645, 0.7318, 0.1355, 0.7318])
me_cube_004.materials.append(mat_teal)
me_cube_004.update()
me_cube_005 = bpy.data.meshes.new('Cube.005')
me_cube_005.from_pydata([(-0.16, -0.02978, 1.05), (-0.16, -0.03978, 1.06), (-0.17, -0.02978, 1.06), (-0.16, -0.03978, 1.34), (-0.16, -0.02978, 1.35), (-0.17, -0.02978, 1.34), (-0.16, 0.1102, 1.05), (-0.17, 0.1102, 1.06), (-0.16, 0.1202, 1.06), (-0.16, 0.1102, 1.35), (-0.16, 0.1202, 1.34), (-0.17, 0.1102, 1.34), (-0.12, -0.02978, 1.05), (-0.11, -0.02978, 1.06), (-0.12, -0.03978, 1.06), (-0.12, -0.02978, 1.35), (-0.12, -0.03978, 1.34), (-0.11, -0.02978, 1.34), (-0.12, 0.1102, 1.05), (-0.12, 0.1202, 1.06), (-0.11, 0.1102, 1.06), (-0.12, 0.1102, 1.35), (-0.11, 0.1102, 1.34), (-0.12, 0.1202, 1.34)], [], [(14, 16, 3, 1), (20, 22, 17, 13), (21, 9, 4, 15), (2, 5, 11, 7), (8, 10, 23, 19), (0, 1, 2), (3, 4, 5), (6, 7, 8), (9, 10, 11), (12, 13, 14), (15, 16, 17), (18, 19, 20), (21, 22, 23), (6, 0, 2, 7), (1, 3, 5, 2), (4, 9, 11, 5), (10, 8, 7, 11), (18, 6, 8, 19), (9, 21, 23, 10), (22, 20, 19, 23), (12, 18, 20, 13), (21, 15, 17, 22), (16, 14, 13, 17), (0, 12, 14, 1), (15, 4, 3, 16), (6, 18, 12, 0)])
_uv = me_cube_005.uv_layers.new(name='UVMap')
_uv.uv.foreach_set('vector', [0.3833, 0.7917, 0.6167, 0.7917, 0.6167, 0.9583, 0.3833, 0.9583, 0.3833, 0.5156, 0.6167, 0.5156, 0.6167, 0.7344, 0.3833, 0.7344, 0.6667, 0.5156, 0.8333, 0.5156, 0.8333, 0.7344, 0.6667, 0.7344, 0.3833, 0.01562, 0.6167, 0.01562, 0.6167, 0.2344, 0.3833, 0.2344, 0.3833, 0.2917, 0.6167, 0.2917, 0.6167, 0.4583, 0.3833, 0.4583, 0.1667, 0.7344, 0.1667, 0.75, 0.125, 0.7344, 0.6167, 0.9583, 0.625, 0.9583, 0.6167, 1.0, 0.1667, 0.5156, 0.125, 0.5156, 0.1667, 0.5, 0.625, 0.2917, 0.6167, 0.2917, 0.6167, 0.25, 0.3333, 0.7344, 0.375, 0.7344, 0.3333, 0.75, 0.625, 0.7917, 0.6167, 0.7917, 0.6167, 0.75, 0.3333, 0.5156, 0.3333, 0.5, 0.375, 0.5156, 0.625, 0.5156, 0.6167, 0.5156, 0.6167, 0.5, 0.1667, 0.5156, 0.1667, 0.7344, 0.125, 0.7344, 0.125, 0.5156, 0.3833, 0.0, 0.6167, 0.0, 0.6167, 0.01562, 0.3833, 0.01562, 0.625, 0.01562, 0.625, 0.2344, 0.6167, 0.2344, 0.6167, 0.01562, 0.6167, 0.2917, 0.3833, 0.2917, 0.3833, 0.2344, 0.6167, 0.2344, 0.3333, 0.5156, 0.1667, 0.5156, 0.1667, 0.5, 0.3333, 0.5, 0.625, 0.2917, 0.625, 0.4583, 0.6167, 0.4583, 0.6167, 0.2917, 0.6167, 0.5156, 0.3833, 0.5156, 0.3833, 0.4583, 0.6167, 0.4583, 0.3333, 0.7344, 0.3333, 0.5156, 0.3833, 0.5156, 0.3833, 0.7344, 0.6667, 0.5156, 0.6667, 0.7344, 0.6167, 0.7344, 0.6167, 0.5156, 0.6167, 0.7917, 0.3833, 0.7917, 0.3833, 0.7344, 0.6167, 0.7344, 0.1667, 0.7344, 0.3333, 0.7344, 0.3333, 0.75, 0.1667, 0.75, 0.625, 0.7917, 0.625, 0.9583, 0.6167, 0.9583, 0.6167, 0.7917, 0.1667, 0.5156, 0.3333, 0.5156, 0.3333, 0.7344, 0.1667, 0.7344])
me_cube_005.materials.append(mat_teal)
me_cube_005.update()
me_cube_006 = bpy.data.meshes.new('Cube.006')
me_cube_006.from_pydata([(0.12, -0.02978, 1.05), (0.12, -0.03978, 1.06), (0.11, -0.02978, 1.06), (0.12, -0.03978, 1.34), (0.12, -0.02978, 1.35), (0.11, -0.02978, 1.34), (0.12, 0.1102, 1.05), (0.11, 0.1102, 1.06), (0.12, 0.1202, 1.06), (0.12, 0.1102, 1.35), (0.12, 0.1202, 1.34), (0.11, 0.1102, 1.34), (0.16, -0.02978, 1.05), (0.17, -0.02978, 1.06), (0.16, -0.03978, 1.06), (0.16, -0.02978, 1.35), (0.16, -0.03978, 1.34), (0.17, -0.02978, 1.34), (0.16, 0.1102, 1.05), (0.16, 0.1202, 1.06), (0.17, 0.1102, 1.06), (0.16, 0.1102, 1.35), (0.17, 0.1102, 1.34), (0.16, 0.1202, 1.34)], [], [(14, 16, 3, 1), (20, 22, 17, 13), (21, 9, 4, 15), (2, 5, 11, 7), (8, 10, 23, 19), (0, 1, 2), (3, 4, 5), (6, 7, 8), (9, 10, 11), (12, 13, 14), (15, 16, 17), (18, 19, 20), (21, 22, 23), (6, 0, 2, 7), (1, 3, 5, 2), (4, 9, 11, 5), (10, 8, 7, 11), (18, 6, 8, 19), (9, 21, 23, 10), (22, 20, 19, 23), (12, 18, 20, 13), (21, 15, 17, 22), (16, 14, 13, 17), (0, 12, 14, 1), (15, 4, 3, 16), (6, 18, 12, 0)])
_uv = me_cube_006.uv_layers.new(name='UVMap')
_uv.uv.foreach_set('vector', [0.3833, 0.7917, 0.6167, 0.7917, 0.6167, 0.9583, 0.3833, 0.9583, 0.3833, 0.5156, 0.6167, 0.5156, 0.6167, 0.7344, 0.3833, 0.7344, 0.6667, 0.5156, 0.8333, 0.5156, 0.8333, 0.7344, 0.6667, 0.7344, 0.3833, 0.01562, 0.6167, 0.01562, 0.6167, 0.2344, 0.3833, 0.2344, 0.3833, 0.2917, 0.6167, 0.2917, 0.6167, 0.4583, 0.3833, 0.4583, 0.1667, 0.7344, 0.1667, 0.75, 0.125, 0.7344, 0.6167, 0.9583, 0.625, 0.9583, 0.6167, 1.0, 0.1667, 0.5156, 0.125, 0.5156, 0.1667, 0.5, 0.625, 0.2917, 0.6167, 0.2917, 0.6167, 0.25, 0.3333, 0.7344, 0.375, 0.7344, 0.3333, 0.75, 0.625, 0.7917, 0.6167, 0.7917, 0.6167, 0.75, 0.3333, 0.5156, 0.3333, 0.5, 0.375, 0.5156, 0.625, 0.5156, 0.6167, 0.5156, 0.6167, 0.5, 0.1667, 0.5156, 0.1667, 0.7344, 0.125, 0.7344, 0.125, 0.5156, 0.3833, 0.0, 0.6167, 0.0, 0.6167, 0.01562, 0.3833, 0.01562, 0.625, 0.01562, 0.625, 0.2344, 0.6167, 0.2344, 0.6167, 0.01562, 0.6167, 0.2917, 0.3833, 0.2917, 0.3833, 0.2344, 0.6167, 0.2344, 0.3333, 0.5156, 0.1667, 0.5156, 0.1667, 0.5, 0.3333, 0.5, 0.625, 0.2917, 0.625, 0.4583, 0.6167, 0.4583, 0.6167, 0.2917, 0.6167, 0.5156, 0.3833, 0.5156, 0.3833, 0.4583, 0.6167, 0.4583, 0.3333, 0.7344, 0.3333, 0.5156, 0.3833, 0.5156, 0.3833, 0.7344, 0.6667, 0.5156, 0.6667, 0.7344, 0.6167, 0.7344, 0.6167, 0.5156, 0.6167, 0.7917, 0.3833, 0.7917, 0.3833, 0.7344, 0.6167, 0.7344, 0.1667, 0.7344, 0.3333, 0.7344, 0.3333, 0.75, 0.1667, 0.75, 0.625, 0.7917, 0.625, 0.9583, 0.6167, 0.9583, 0.6167, 0.7917, 0.1667, 0.5156, 0.3333, 0.5156, 0.3333, 0.7344, 0.1667, 0.7344])
me_cube_006.materials.append(mat_teal)
me_cube_006.update()

# ---- objects
ob_tripod_leg = bpy.data.objects.new('Tripod leg', me_tripod_leg)
ob_tripod_leg_001 = bpy.data.objects.new('Tripod leg.001', me_tripod_leg_001)
ob_tripod_leg_002 = bpy.data.objects.new('Tripod leg.002', me_tripod_leg_002)
ob_tripod_center_hub = bpy.data.objects.new('Tripod center hub', me_tripod_center_hub)
ob_altitude_pivot = bpy.data.objects.new('Altitude pivot', me_altitude_pivot)
ob_main_optical_tube = bpy.data.objects.new('Main optical tube', me_main_optical_tube)
ob_tube_mounting_collar = bpy.data.objects.new('Tube mounting collar', me_tube_mounting_collar)
ob_front_shade = bpy.data.objects.new('Front shade', me_front_shade)
ob_objective_lens = bpy.data.objects.new('Objective lens', me_objective_lens)
ob_eyepiece_barrel = bpy.data.objects.new('Eyepiece barrel', me_eyepiece_barrel)
ob_eyepiece_glass = bpy.data.objects.new('Eyepiece glass', me_eyepiece_glass)
ob_tripod_foot = bpy.data.objects.new('Tripod foot', me_cube_001)
ob_tripod_foot_001 = bpy.data.objects.new('Tripod foot.001', me_cube_002)
ob_tripod_foot_002 = bpy.data.objects.new('Tripod foot.002', me_cube_003)
ob_mount_base = bpy.data.objects.new('Mount base', me_cube_004)
ob_mount_yoke = bpy.data.objects.new('Mount yoke', me_cube_005)
ob_mount_yoke_001 = bpy.data.objects.new('Mount yoke.001', me_cube_006)

# ---- transforms, parenting, visibility, modifiers, constraints
ob_tripod_leg.location = (0.0, 0.0, 0.0)
ob_tripod_leg_001.location = (0.0, 0.0, 0.0)
ob_tripod_leg_002.location = (0.0, 0.0, 0.0)
ob_tripod_center_hub.location = (0.0, 0.0, 0.0)
ob_altitude_pivot.location = (0.0, 0.0, 0.0)
ob_main_optical_tube.location = (0.0, 0.0, 0.0)
ob_tube_mounting_collar.location = (0.0, 0.0, 0.0)
ob_front_shade.location = (0.0, 0.0, 0.0)
ob_objective_lens.location = (0.0, 0.0, 0.0)
ob_eyepiece_barrel.location = (0.0, 0.0, 0.0)
ob_eyepiece_glass.location = (0.0, 0.0, 0.0)
ob_tripod_foot.location = (0.0, 0.0, 0.0)
ob_tripod_foot_001.location = (0.0, 0.0, 0.0)
ob_tripod_foot_002.location = (0.0, 0.0, 0.0)
ob_mount_base.location = (0.0, 0.0, 0.0)
ob_mount_yoke.location = (0.0, 0.0, 0.0)
ob_mount_yoke_001.location = (0.0, 0.0, 0.0)

# ---- collection membership
scene.collection.objects.link(ob_tripod_leg)
scene.collection.objects.link(ob_tripod_leg_001)
scene.collection.objects.link(ob_tripod_leg_002)
scene.collection.objects.link(ob_tripod_center_hub)
scene.collection.objects.link(ob_altitude_pivot)
scene.collection.objects.link(ob_main_optical_tube)
scene.collection.objects.link(ob_tube_mounting_collar)
scene.collection.objects.link(ob_front_shade)
scene.collection.objects.link(ob_objective_lens)
scene.collection.objects.link(ob_eyepiece_barrel)
scene.collection.objects.link(ob_eyepiece_glass)
col_collection.objects.link(ob_tripod_foot)
col_collection.objects.link(ob_tripod_foot_001)
col_collection.objects.link(ob_tripod_foot_002)
col_collection.objects.link(ob_mount_base)
col_collection.objects.link(ob_mount_yoke)
col_collection.objects.link(ob_mount_yoke_001)

# ---- scene / render settings (as saved in the file)
scene.frame_start = 1; scene.frame_end = 250; scene.frame_set(1)
scene.render.engine = 'BLENDER_EEVEE_NEXT'
bpy.context.view_layer.update()

# ---- added for rendering (the .blend has no active camera and no usable light): camera, sun
cam_auto = bpy.data.cameras.new('AutoCamera')
cam_auto.lens = 50.0
cam_auto.sensor_width = 36.0
cam_auto.clip_end = 1000.0
ob_auto_camera = bpy.data.objects.new('AutoCamera', cam_auto)
scene.collection.objects.link(ob_auto_camera)
ob_auto_camera.location = (2.25456, -2.70547, 2.64958)
ob_auto_camera.rotation_euler = (1.09748, -7.21219e-08, 0.694738)
scene.camera = ob_auto_camera
light_auto_sun = bpy.data.lights.new('AutoSun', 'SUN')
light_auto_sun.energy = 3.0
light_auto_sun.angle = 0.0523599
ob_auto_sun = bpy.data.objects.new('AutoSun', light_auto_sun)
scene.collection.objects.link(ob_auto_sun)
ob_auto_sun.rotation_euler = (0.872665, 0.174533, 0.523599)
bpy.context.view_layer.update()
